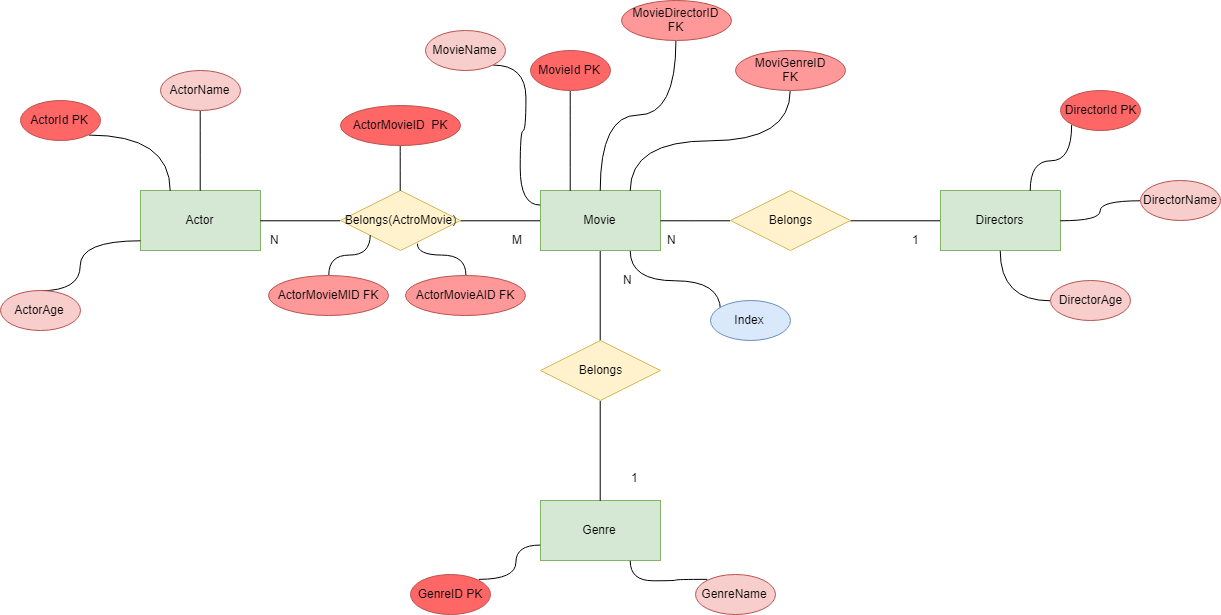

The diagram above was exported from draw.io. Its source (the exported page's mxGraphModel, read from the mxfile embedded in the PNG):
<mxGraphModel dx="1616" dy="624" grid="1" gridSize="10" guides="1" tooltips="1" connect="1" arrows="1" fold="1" page="1" pageScale="1" pageWidth="827" pageHeight="1169" math="0" shadow="0">
  <root>
    <mxCell id="0" />
    <mxCell id="1" parent="0" />
    <mxCell id="2Mf78W5dLTgqwvjROKOH-1" value="Actor" style="rounded=0;whiteSpace=wrap;html=1;fillColor=#d5e8d4;strokeColor=#82b366;" vertex="1" parent="1">
      <mxGeometry x="160" y="200" width="120" height="60" as="geometry" />
    </mxCell>
    <mxCell id="2Mf78W5dLTgqwvjROKOH-10" style="edgeStyle=orthogonalEdgeStyle;rounded=0;orthogonalLoop=1;jettySize=auto;html=1;exitX=0;exitY=0.5;exitDx=0;exitDy=0;entryX=1;entryY=0.5;entryDx=0;entryDy=0;endArrow=none;endFill=0;" edge="1" parent="1" source="2Mf78W5dLTgqwvjROKOH-2" target="2Mf78W5dLTgqwvjROKOH-3">
      <mxGeometry relative="1" as="geometry" />
    </mxCell>
    <mxCell id="2Mf78W5dLTgqwvjROKOH-18" style="edgeStyle=orthogonalEdgeStyle;rounded=0;orthogonalLoop=1;jettySize=auto;html=1;exitX=0.5;exitY=1;exitDx=0;exitDy=0;entryX=0.5;entryY=0;entryDx=0;entryDy=0;endArrow=none;endFill=0;" edge="1" parent="1" source="2Mf78W5dLTgqwvjROKOH-2" target="2Mf78W5dLTgqwvjROKOH-17">
      <mxGeometry relative="1" as="geometry" />
    </mxCell>
    <mxCell id="2Mf78W5dLTgqwvjROKOH-61" style="edgeStyle=orthogonalEdgeStyle;curved=1;rounded=0;orthogonalLoop=1;jettySize=auto;html=1;exitX=0.75;exitY=1;exitDx=0;exitDy=0;endArrow=none;endFill=0;" edge="1" parent="1" source="2Mf78W5dLTgqwvjROKOH-2">
      <mxGeometry relative="1" as="geometry">
        <mxPoint x="740" y="320" as="targetPoint" />
      </mxGeometry>
    </mxCell>
    <mxCell id="2Mf78W5dLTgqwvjROKOH-2" value="Movie" style="rounded=0;whiteSpace=wrap;html=1;fillColor=#d5e8d4;strokeColor=#82b366;" vertex="1" parent="1">
      <mxGeometry x="560" y="200" width="120" height="60" as="geometry" />
    </mxCell>
    <mxCell id="2Mf78W5dLTgqwvjROKOH-11" style="edgeStyle=orthogonalEdgeStyle;rounded=0;orthogonalLoop=1;jettySize=auto;html=1;exitX=0;exitY=0.5;exitDx=0;exitDy=0;entryX=1;entryY=0.5;entryDx=0;entryDy=0;endArrow=none;endFill=0;" edge="1" parent="1" source="2Mf78W5dLTgqwvjROKOH-3" target="2Mf78W5dLTgqwvjROKOH-1">
      <mxGeometry relative="1" as="geometry" />
    </mxCell>
    <mxCell id="2Mf78W5dLTgqwvjROKOH-3" value="Belongs(ActroMovie)" style="rhombus;whiteSpace=wrap;html=1;fillColor=#fff2cc;strokeColor=#d6b656;" vertex="1" parent="1">
      <mxGeometry x="360" y="200" width="120" height="60" as="geometry" />
    </mxCell>
    <mxCell id="2Mf78W5dLTgqwvjROKOH-9" style="edgeStyle=orthogonalEdgeStyle;rounded=0;orthogonalLoop=1;jettySize=auto;html=1;exitX=0;exitY=0.5;exitDx=0;exitDy=0;entryX=1;entryY=0.5;entryDx=0;entryDy=0;endArrow=none;endFill=0;" edge="1" parent="1" source="2Mf78W5dLTgqwvjROKOH-4" target="2Mf78W5dLTgqwvjROKOH-5">
      <mxGeometry relative="1" as="geometry" />
    </mxCell>
    <mxCell id="2Mf78W5dLTgqwvjROKOH-4" value="Directors" style="rounded=0;whiteSpace=wrap;html=1;fillColor=#d5e8d4;strokeColor=#82b366;" vertex="1" parent="1">
      <mxGeometry x="960" y="200" width="120" height="60" as="geometry" />
    </mxCell>
    <mxCell id="2Mf78W5dLTgqwvjROKOH-8" style="edgeStyle=orthogonalEdgeStyle;rounded=0;orthogonalLoop=1;jettySize=auto;html=1;exitX=0;exitY=0.5;exitDx=0;exitDy=0;endArrow=none;endFill=0;" edge="1" parent="1" source="2Mf78W5dLTgqwvjROKOH-5" target="2Mf78W5dLTgqwvjROKOH-2">
      <mxGeometry relative="1" as="geometry" />
    </mxCell>
    <mxCell id="2Mf78W5dLTgqwvjROKOH-5" value="Belongs" style="rhombus;whiteSpace=wrap;html=1;fillColor=#fff2cc;strokeColor=#d6b656;" vertex="1" parent="1">
      <mxGeometry x="750" y="200" width="120" height="60" as="geometry" />
    </mxCell>
    <mxCell id="2Mf78W5dLTgqwvjROKOH-12" value="1" style="text;html=1;resizable=0;points=[];autosize=1;align=left;verticalAlign=top;spacingTop=-4;" vertex="1" parent="1">
      <mxGeometry x="930" y="240" width="20" height="20" as="geometry" />
    </mxCell>
    <mxCell id="2Mf78W5dLTgqwvjROKOH-13" value="N" style="text;html=1;resizable=0;points=[];autosize=1;align=left;verticalAlign=top;spacingTop=-4;" vertex="1" parent="1">
      <mxGeometry x="685" y="240" width="20" height="20" as="geometry" />
    </mxCell>
    <mxCell id="2Mf78W5dLTgqwvjROKOH-14" value="N" style="text;html=1;resizable=0;points=[];autosize=1;align=left;verticalAlign=top;spacingTop=-4;" vertex="1" parent="1">
      <mxGeometry x="288" y="240" width="20" height="20" as="geometry" />
    </mxCell>
    <mxCell id="2Mf78W5dLTgqwvjROKOH-15" value="M" style="text;html=1;resizable=0;points=[];autosize=1;align=left;verticalAlign=top;spacingTop=-4;" vertex="1" parent="1">
      <mxGeometry x="530" y="240" width="30" height="20" as="geometry" />
    </mxCell>
    <mxCell id="2Mf78W5dLTgqwvjROKOH-16" value="Genre" style="rounded=0;whiteSpace=wrap;html=1;fillColor=#d5e8d4;strokeColor=#82b366;" vertex="1" parent="1">
      <mxGeometry x="560" y="510" width="120" height="60" as="geometry" />
    </mxCell>
    <mxCell id="2Mf78W5dLTgqwvjROKOH-19" style="edgeStyle=orthogonalEdgeStyle;rounded=0;orthogonalLoop=1;jettySize=auto;html=1;exitX=0.5;exitY=1;exitDx=0;exitDy=0;entryX=0.5;entryY=0;entryDx=0;entryDy=0;endArrow=none;endFill=0;" edge="1" parent="1" source="2Mf78W5dLTgqwvjROKOH-17" target="2Mf78W5dLTgqwvjROKOH-16">
      <mxGeometry relative="1" as="geometry" />
    </mxCell>
    <mxCell id="2Mf78W5dLTgqwvjROKOH-17" value="Belongs" style="rhombus;whiteSpace=wrap;html=1;fillColor=#fff2cc;strokeColor=#d6b656;" vertex="1" parent="1">
      <mxGeometry x="560" y="350" width="120" height="60" as="geometry" />
    </mxCell>
    <mxCell id="2Mf78W5dLTgqwvjROKOH-54" style="edgeStyle=orthogonalEdgeStyle;curved=1;rounded=0;orthogonalLoop=1;jettySize=auto;html=1;exitX=0.5;exitY=1;exitDx=0;exitDy=0;entryX=0.25;entryY=0;entryDx=0;entryDy=0;endArrow=none;endFill=0;" edge="1" parent="1" source="2Mf78W5dLTgqwvjROKOH-20" target="2Mf78W5dLTgqwvjROKOH-2">
      <mxGeometry relative="1" as="geometry" />
    </mxCell>
    <mxCell id="2Mf78W5dLTgqwvjROKOH-20" value="MovieId PK" style="ellipse;whiteSpace=wrap;html=1;fillColor=#FF6666;strokeColor=#b85450;" vertex="1" parent="1">
      <mxGeometry x="550" y="60" width="80" height="40" as="geometry" />
    </mxCell>
    <mxCell id="2Mf78W5dLTgqwvjROKOH-53" style="edgeStyle=orthogonalEdgeStyle;curved=1;rounded=0;orthogonalLoop=1;jettySize=auto;html=1;exitX=1;exitY=1;exitDx=0;exitDy=0;entryX=0;entryY=0.25;entryDx=0;entryDy=0;endArrow=none;endFill=0;" edge="1" parent="1" source="2Mf78W5dLTgqwvjROKOH-21" target="2Mf78W5dLTgqwvjROKOH-2">
      <mxGeometry relative="1" as="geometry" />
    </mxCell>
    <mxCell id="2Mf78W5dLTgqwvjROKOH-21" value="MovieName" style="ellipse;whiteSpace=wrap;html=1;fillColor=#f8cecc;strokeColor=#b85450;" vertex="1" parent="1">
      <mxGeometry x="445" y="40" width="80" height="40" as="geometry" />
    </mxCell>
    <mxCell id="2Mf78W5dLTgqwvjROKOH-55" style="edgeStyle=orthogonalEdgeStyle;curved=1;rounded=0;orthogonalLoop=1;jettySize=auto;html=1;exitX=0.5;exitY=1;exitDx=0;exitDy=0;entryX=0.5;entryY=0;entryDx=0;entryDy=0;endArrow=none;endFill=0;" edge="1" parent="1" source="2Mf78W5dLTgqwvjROKOH-22" target="2Mf78W5dLTgqwvjROKOH-2">
      <mxGeometry relative="1" as="geometry" />
    </mxCell>
    <mxCell id="2Mf78W5dLTgqwvjROKOH-22" value="MovieDirectorID&lt;br&gt;FK&lt;br&gt;" style="ellipse;whiteSpace=wrap;html=1;fillColor=#FF9999;strokeColor=#b85450;" vertex="1" parent="1">
      <mxGeometry x="641" y="10" width="110" height="40" as="geometry" />
    </mxCell>
    <mxCell id="2Mf78W5dLTgqwvjROKOH-23" value="N" style="text;html=1;resizable=0;points=[];autosize=1;align=left;verticalAlign=top;spacingTop=-4;" vertex="1" parent="1">
      <mxGeometry x="641" y="280" width="20" height="10" as="geometry" />
    </mxCell>
    <mxCell id="2Mf78W5dLTgqwvjROKOH-24" value="1" style="text;html=1;resizable=0;points=[];autosize=1;align=left;verticalAlign=top;spacingTop=-4;" vertex="1" parent="1">
      <mxGeometry x="649" y="478" width="20" height="10" as="geometry" />
    </mxCell>
    <mxCell id="2Mf78W5dLTgqwvjROKOH-49" style="edgeStyle=orthogonalEdgeStyle;curved=1;rounded=0;orthogonalLoop=1;jettySize=auto;html=1;exitX=1;exitY=1;exitDx=0;exitDy=0;entryX=0.25;entryY=0;entryDx=0;entryDy=0;endArrow=none;endFill=0;" edge="1" parent="1" source="2Mf78W5dLTgqwvjROKOH-25" target="2Mf78W5dLTgqwvjROKOH-1">
      <mxGeometry relative="1" as="geometry" />
    </mxCell>
    <mxCell id="2Mf78W5dLTgqwvjROKOH-25" value="ActorId PK" style="ellipse;whiteSpace=wrap;html=1;fillColor=#FF6666;strokeColor=#b85450;" vertex="1" parent="1">
      <mxGeometry x="40" y="110" width="80" height="40" as="geometry" />
    </mxCell>
    <mxCell id="2Mf78W5dLTgqwvjROKOH-48" style="edgeStyle=orthogonalEdgeStyle;curved=1;rounded=0;orthogonalLoop=1;jettySize=auto;html=1;exitX=0.5;exitY=1;exitDx=0;exitDy=0;entryX=0.5;entryY=0;entryDx=0;entryDy=0;endArrow=none;endFill=0;" edge="1" parent="1" source="2Mf78W5dLTgqwvjROKOH-26" target="2Mf78W5dLTgqwvjROKOH-1">
      <mxGeometry relative="1" as="geometry" />
    </mxCell>
    <mxCell id="2Mf78W5dLTgqwvjROKOH-26" value="ActorName" style="ellipse;whiteSpace=wrap;html=1;fillColor=#f8cecc;strokeColor=#b85450;" vertex="1" parent="1">
      <mxGeometry x="180" y="80" width="80" height="40" as="geometry" />
    </mxCell>
    <mxCell id="2Mf78W5dLTgqwvjROKOH-51" style="edgeStyle=orthogonalEdgeStyle;curved=1;rounded=0;orthogonalLoop=1;jettySize=auto;html=1;exitX=0.5;exitY=0;exitDx=0;exitDy=0;endArrow=none;endFill=0;" edge="1" parent="1" source="2Mf78W5dLTgqwvjROKOH-28" target="2Mf78W5dLTgqwvjROKOH-1">
      <mxGeometry relative="1" as="geometry">
        <Array as="points">
          <mxPoint x="100" y="300" />
          <mxPoint x="100" y="250" />
        </Array>
      </mxGeometry>
    </mxCell>
    <mxCell id="2Mf78W5dLTgqwvjROKOH-28" value="ActorAge" style="ellipse;whiteSpace=wrap;html=1;fillColor=#f8cecc;strokeColor=#b85450;" vertex="1" parent="1">
      <mxGeometry x="20" y="300" width="80" height="40" as="geometry" />
    </mxCell>
    <mxCell id="2Mf78W5dLTgqwvjROKOH-58" style="edgeStyle=orthogonalEdgeStyle;curved=1;rounded=0;orthogonalLoop=1;jettySize=auto;html=1;exitX=0;exitY=1;exitDx=0;exitDy=0;entryX=0.75;entryY=0;entryDx=0;entryDy=0;endArrow=none;endFill=0;" edge="1" parent="1" source="2Mf78W5dLTgqwvjROKOH-29" target="2Mf78W5dLTgqwvjROKOH-4">
      <mxGeometry relative="1" as="geometry" />
    </mxCell>
    <mxCell id="2Mf78W5dLTgqwvjROKOH-29" value="DirectorId PK" style="ellipse;whiteSpace=wrap;html=1;fillColor=#FF6666;strokeColor=#b85450;" vertex="1" parent="1">
      <mxGeometry x="1079.8095703125" y="100" width="80" height="40" as="geometry" />
    </mxCell>
    <mxCell id="2Mf78W5dLTgqwvjROKOH-59" style="edgeStyle=orthogonalEdgeStyle;curved=1;rounded=0;orthogonalLoop=1;jettySize=auto;html=1;exitX=0;exitY=0.5;exitDx=0;exitDy=0;entryX=1;entryY=0.5;entryDx=0;entryDy=0;endArrow=none;endFill=0;" edge="1" parent="1" source="2Mf78W5dLTgqwvjROKOH-30" target="2Mf78W5dLTgqwvjROKOH-4">
      <mxGeometry relative="1" as="geometry" />
    </mxCell>
    <mxCell id="2Mf78W5dLTgqwvjROKOH-30" value="DirectorName" style="ellipse;whiteSpace=wrap;html=1;fillColor=#f8cecc;strokeColor=#b85450;" vertex="1" parent="1">
      <mxGeometry x="1159.8095703125" y="190" width="80" height="40" as="geometry" />
    </mxCell>
    <mxCell id="2Mf78W5dLTgqwvjROKOH-60" style="edgeStyle=orthogonalEdgeStyle;curved=1;rounded=0;orthogonalLoop=1;jettySize=auto;html=1;exitX=0;exitY=0.5;exitDx=0;exitDy=0;entryX=0.5;entryY=1;entryDx=0;entryDy=0;endArrow=none;endFill=0;" edge="1" parent="1" source="2Mf78W5dLTgqwvjROKOH-32" target="2Mf78W5dLTgqwvjROKOH-4">
      <mxGeometry relative="1" as="geometry" />
    </mxCell>
    <mxCell id="2Mf78W5dLTgqwvjROKOH-32" value="DirectorAge" style="ellipse;whiteSpace=wrap;html=1;fillColor=#f8cecc;strokeColor=#b85450;" vertex="1" parent="1">
      <mxGeometry x="1069.8095703125" y="290" width="80" height="40" as="geometry" />
    </mxCell>
    <mxCell id="2Mf78W5dLTgqwvjROKOH-56" style="edgeStyle=orthogonalEdgeStyle;curved=1;rounded=0;orthogonalLoop=1;jettySize=auto;html=1;exitX=0.5;exitY=1;exitDx=0;exitDy=0;entryX=0.75;entryY=0;entryDx=0;entryDy=0;endArrow=none;endFill=0;" edge="1" parent="1" source="2Mf78W5dLTgqwvjROKOH-35" target="2Mf78W5dLTgqwvjROKOH-2">
      <mxGeometry relative="1" as="geometry" />
    </mxCell>
    <mxCell id="2Mf78W5dLTgqwvjROKOH-35" value="MoviGenreID&lt;br&gt;FK&lt;br&gt;" style="ellipse;whiteSpace=wrap;html=1;fillColor=#FF9999;strokeColor=#b85450;" vertex="1" parent="1">
      <mxGeometry x="755" y="60" width="110" height="40" as="geometry" />
    </mxCell>
    <mxCell id="2Mf78W5dLTgqwvjROKOH-44" style="edgeStyle=orthogonalEdgeStyle;curved=1;rounded=0;orthogonalLoop=1;jettySize=auto;html=1;exitX=0;exitY=0;exitDx=0;exitDy=0;entryX=0.75;entryY=1;entryDx=0;entryDy=0;endArrow=none;endFill=0;" edge="1" parent="1" source="2Mf78W5dLTgqwvjROKOH-36" target="2Mf78W5dLTgqwvjROKOH-16">
      <mxGeometry relative="1" as="geometry" />
    </mxCell>
    <mxCell id="2Mf78W5dLTgqwvjROKOH-36" value="GenreName" style="ellipse;whiteSpace=wrap;html=1;fillColor=#f8cecc;strokeColor=#b85450;" vertex="1" parent="1">
      <mxGeometry x="714.8095703125" y="583.5" width="80" height="40" as="geometry" />
    </mxCell>
    <mxCell id="2Mf78W5dLTgqwvjROKOH-43" style="edgeStyle=orthogonalEdgeStyle;rounded=0;orthogonalLoop=1;jettySize=auto;html=1;exitX=1;exitY=0;exitDx=0;exitDy=0;entryX=0;entryY=0.75;entryDx=0;entryDy=0;endArrow=none;endFill=0;curved=1;" edge="1" parent="1" source="2Mf78W5dLTgqwvjROKOH-37" target="2Mf78W5dLTgqwvjROKOH-16">
      <mxGeometry relative="1" as="geometry" />
    </mxCell>
    <mxCell id="2Mf78W5dLTgqwvjROKOH-37" value="GenreID PK" style="ellipse;whiteSpace=wrap;html=1;fillColor=#FF6666;strokeColor=#b85450;" vertex="1" parent="1">
      <mxGeometry x="429.8095703125" y="583.5" width="80" height="40" as="geometry" />
    </mxCell>
    <mxCell id="2Mf78W5dLTgqwvjROKOH-45" style="edgeStyle=orthogonalEdgeStyle;curved=1;rounded=0;orthogonalLoop=1;jettySize=auto;html=1;exitX=0.5;exitY=0;exitDx=0;exitDy=0;entryX=0.637;entryY=0.894;entryDx=0;entryDy=0;entryPerimeter=0;endArrow=none;endFill=0;" edge="1" parent="1" source="2Mf78W5dLTgqwvjROKOH-38" target="2Mf78W5dLTgqwvjROKOH-3">
      <mxGeometry relative="1" as="geometry" />
    </mxCell>
    <mxCell id="2Mf78W5dLTgqwvjROKOH-38" value="ActorMovieAID FK" style="ellipse;whiteSpace=wrap;html=1;fillColor=#FF9999;strokeColor=#b85450;" vertex="1" parent="1">
      <mxGeometry x="425" y="285" width="120" height="40" as="geometry" />
    </mxCell>
    <mxCell id="2Mf78W5dLTgqwvjROKOH-46" style="edgeStyle=orthogonalEdgeStyle;curved=1;rounded=0;orthogonalLoop=1;jettySize=auto;html=1;exitX=0.5;exitY=0;exitDx=0;exitDy=0;entryX=0;entryY=1;entryDx=0;entryDy=0;endArrow=none;endFill=0;" edge="1" parent="1" source="2Mf78W5dLTgqwvjROKOH-39" target="2Mf78W5dLTgqwvjROKOH-3">
      <mxGeometry relative="1" as="geometry" />
    </mxCell>
    <mxCell id="2Mf78W5dLTgqwvjROKOH-39" value="ActorMovieMID FK" style="ellipse;whiteSpace=wrap;html=1;fillColor=#FF9999;strokeColor=#b85450;" vertex="1" parent="1">
      <mxGeometry x="288" y="285" width="120" height="40" as="geometry" />
    </mxCell>
    <mxCell id="2Mf78W5dLTgqwvjROKOH-47" style="edgeStyle=orthogonalEdgeStyle;curved=1;rounded=0;orthogonalLoop=1;jettySize=auto;html=1;exitX=0.5;exitY=1;exitDx=0;exitDy=0;entryX=0.5;entryY=0;entryDx=0;entryDy=0;endArrow=none;endFill=0;" edge="1" parent="1" source="2Mf78W5dLTgqwvjROKOH-40" target="2Mf78W5dLTgqwvjROKOH-3">
      <mxGeometry relative="1" as="geometry" />
    </mxCell>
    <mxCell id="2Mf78W5dLTgqwvjROKOH-40" value="ActorMovieID&amp;nbsp; PK" style="ellipse;whiteSpace=wrap;html=1;fillColor=#FF6666;strokeColor=#b85450;" vertex="1" parent="1">
      <mxGeometry x="360" y="115" width="120" height="40" as="geometry" />
    </mxCell>
    <mxCell id="2Mf78W5dLTgqwvjROKOH-62" value="Index" style="ellipse;whiteSpace=wrap;html=1;fillColor=#dae8fc;strokeColor=#6c8ebf;" vertex="1" parent="1">
      <mxGeometry x="730" y="310" width="80" height="40" as="geometry" />
    </mxCell>
  </root>
</mxGraphModel>